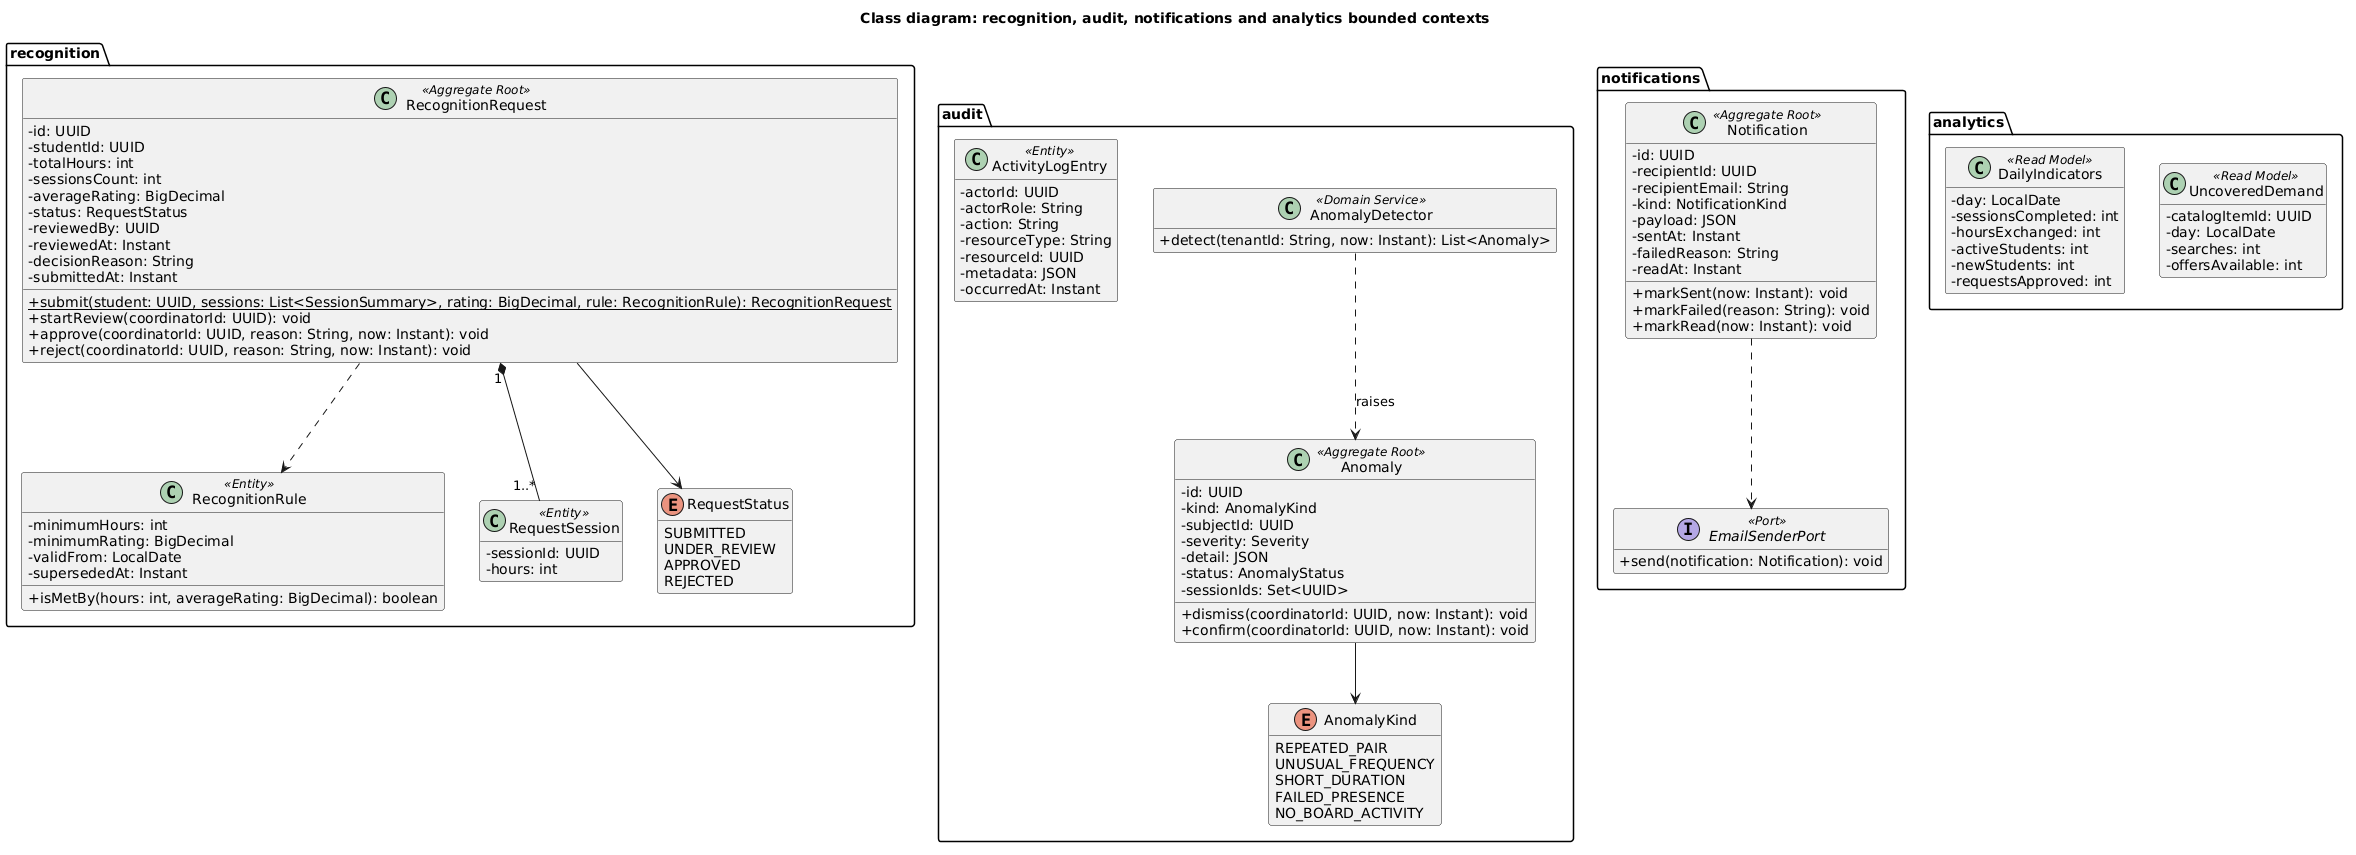

The diagram above was rendered by PlantUML. Its source (embedded in the PNG):
@startuml class-recognition-audit-notifications
title Class diagram: recognition, audit, notifications and analytics bounded contexts
skinparam classAttributeIconSize 0
hide empty members

package "recognition" {
  class RecognitionRule <<Entity>> {
    - minimumHours: int
    - minimumRating: BigDecimal
    - validFrom: LocalDate
    - supersededAt: Instant
    + isMetBy(hours: int, averageRating: BigDecimal): boolean
  }
  class RecognitionRequest <<Aggregate Root>> {
    - id: UUID
    - studentId: UUID
    - totalHours: int
    - sessionsCount: int
    - averageRating: BigDecimal
    - status: RequestStatus
    - reviewedBy: UUID
    - reviewedAt: Instant
    - decisionReason: String
    - submittedAt: Instant
    + {static} submit(student: UUID, sessions: List<SessionSummary>, rating: BigDecimal, rule: RecognitionRule): RecognitionRequest
    + startReview(coordinatorId: UUID): void
    + approve(coordinatorId: UUID, reason: String, now: Instant): void
    + reject(coordinatorId: UUID, reason: String, now: Instant): void
  }
  class RequestSession <<Entity>> {
    - sessionId: UUID
    - hours: int
  }
  enum RequestStatus {
    SUBMITTED
    UNDER_REVIEW
    APPROVED
    REJECTED
  }
}

package "audit" {
  class ActivityLogEntry <<Entity>> {
    - actorId: UUID
    - actorRole: String
    - action: String
    - resourceType: String
    - resourceId: UUID
    - metadata: JSON
    - occurredAt: Instant
  }
  class Anomaly <<Aggregate Root>> {
    - id: UUID
    - kind: AnomalyKind
    - subjectId: UUID
    - severity: Severity
    - detail: JSON
    - status: AnomalyStatus
    - sessionIds: Set<UUID>
    + dismiss(coordinatorId: UUID, now: Instant): void
    + confirm(coordinatorId: UUID, now: Instant): void
  }
  class AnomalyDetector <<Domain Service>> {
    + detect(tenantId: String, now: Instant): List<Anomaly>
  }
  enum AnomalyKind {
    REPEATED_PAIR
    UNUSUAL_FREQUENCY
    SHORT_DURATION
    FAILED_PRESENCE
    NO_BOARD_ACTIVITY
  }
}

package "notifications" {
  class Notification <<Aggregate Root>> {
    - id: UUID
    - recipientId: UUID
    - recipientEmail: String
    - kind: NotificationKind
    - payload: JSON
    - sentAt: Instant
    - failedReason: String
    - readAt: Instant
    + markSent(now: Instant): void
    + markFailed(reason: String): void
    + markRead(now: Instant): void
  }
  interface EmailSenderPort <<Port>> {
    + send(notification: Notification): void
  }
}

package "analytics" {
  class DailyIndicators <<Read Model>> {
    - day: LocalDate
    - sessionsCompleted: int
    - hoursExchanged: int
    - activeStudents: int
    - newStudents: int
    - requestsApproved: int
  }
  class UncoveredDemand <<Read Model>> {
    - catalogItemId: UUID
    - day: LocalDate
    - searches: int
    - offersAvailable: int
  }
}

RecognitionRequest "1" *-- "1..*" RequestSession
RecognitionRequest ..> RecognitionRule
RecognitionRequest --> RequestStatus
AnomalyDetector ..> Anomaly : raises
Anomaly --> AnomalyKind
Notification ..> EmailSenderPort
@enduml